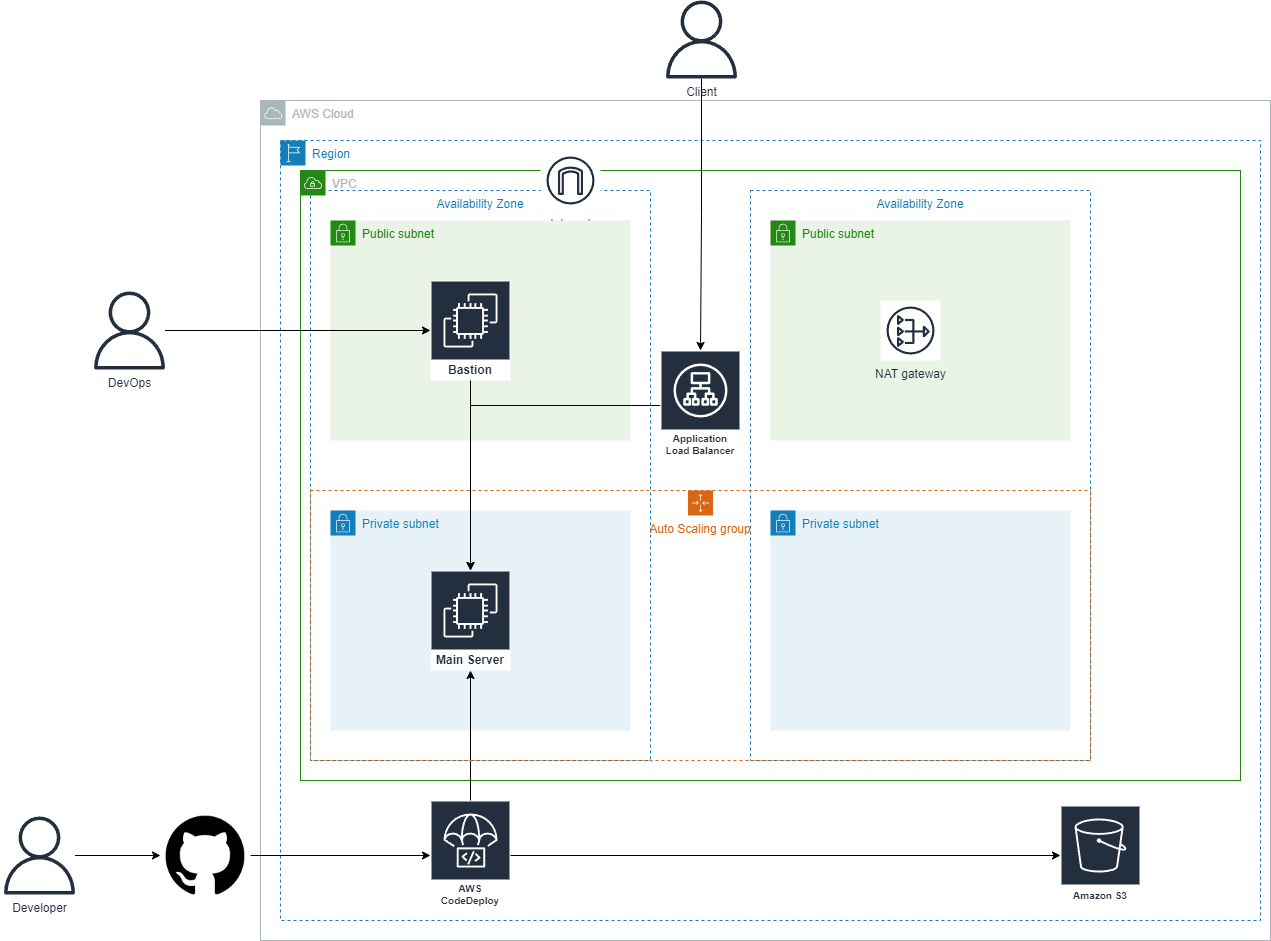

The diagram above was exported from draw.io. Its source (the exported page's mxGraphModel, read from the mxfile embedded in the PNG):
<mxGraphModel dx="2876" dy="2252" grid="1" gridSize="10" guides="1" tooltips="1" connect="1" arrows="1" fold="1" page="1" pageScale="1" pageWidth="827" pageHeight="1169" math="0" shadow="0">
  <root>
    <mxCell id="0" />
    <mxCell id="1" parent="0" />
    <mxCell id="PlziKa8p6ceztlIrmTnj-25" value="Availability Zone" style="fillColor=none;strokeColor=#147EBA;dashed=1;verticalAlign=top;fontStyle=0;fontColor=#147EBA;whiteSpace=wrap;html=1;" vertex="1" parent="1">
      <mxGeometry x="110" y="140" width="340" height="570" as="geometry" />
    </mxCell>
    <mxCell id="PlziKa8p6ceztlIrmTnj-2" value="AWS Cloud" style="sketch=0;outlineConnect=0;gradientColor=none;html=1;whiteSpace=wrap;fontSize=12;fontStyle=0;shape=mxgraph.aws4.group;grIcon=mxgraph.aws4.group_aws_cloud;strokeColor=#AAB7B8;fillColor=none;verticalAlign=top;align=left;spacingLeft=30;fontColor=#AAB7B8;dashed=0;" vertex="1" parent="1">
      <mxGeometry x="60" y="50" width="1010" height="840" as="geometry" />
    </mxCell>
    <mxCell id="PlziKa8p6ceztlIrmTnj-3" value="Region" style="points=[[0,0],[0.25,0],[0.5,0],[0.75,0],[1,0],[1,0.25],[1,0.5],[1,0.75],[1,1],[0.75,1],[0.5,1],[0.25,1],[0,1],[0,0.75],[0,0.5],[0,0.25]];outlineConnect=0;gradientColor=none;html=1;whiteSpace=wrap;fontSize=12;fontStyle=0;container=1;pointerEvents=0;collapsible=0;recursiveResize=0;shape=mxgraph.aws4.group;grIcon=mxgraph.aws4.group_region;strokeColor=#147EBA;fillColor=none;verticalAlign=top;align=left;spacingLeft=30;fontColor=#147EBA;dashed=1;" vertex="1" parent="1">
      <mxGeometry x="80" y="90" width="980" height="780" as="geometry" />
    </mxCell>
    <mxCell id="PlziKa8p6ceztlIrmTnj-4" value="VPC" style="points=[[0,0],[0.25,0],[0.5,0],[0.75,0],[1,0],[1,0.25],[1,0.5],[1,0.75],[1,1],[0.75,1],[0.5,1],[0.25,1],[0,1],[0,0.75],[0,0.5],[0,0.25]];outlineConnect=0;gradientColor=none;html=1;whiteSpace=wrap;fontSize=12;fontStyle=0;container=1;pointerEvents=0;collapsible=0;recursiveResize=0;shape=mxgraph.aws4.group;grIcon=mxgraph.aws4.group_vpc;strokeColor=#248814;fillColor=none;verticalAlign=top;align=left;spacingLeft=30;fontColor=#AAB7B8;dashed=0;" vertex="1" parent="PlziKa8p6ceztlIrmTnj-3">
      <mxGeometry x="20" y="30" width="940" height="610" as="geometry" />
    </mxCell>
    <mxCell id="PlziKa8p6ceztlIrmTnj-9" value="Internet&#10;gateway" style="sketch=0;outlineConnect=0;fontColor=#232F3E;gradientColor=none;strokeColor=#232F3E;fillColor=#ffffff;dashed=0;verticalLabelPosition=bottom;verticalAlign=top;align=center;html=1;fontSize=12;fontStyle=0;aspect=fixed;shape=mxgraph.aws4.resourceIcon;resIcon=mxgraph.aws4.internet_gateway;" vertex="1" parent="PlziKa8p6ceztlIrmTnj-4">
      <mxGeometry x="240" y="-20" width="60" height="60" as="geometry" />
    </mxCell>
    <mxCell id="PlziKa8p6ceztlIrmTnj-6" value="Private subnet" style="points=[[0,0],[0.25,0],[0.5,0],[0.75,0],[1,0],[1,0.25],[1,0.5],[1,0.75],[1,1],[0.75,1],[0.5,1],[0.25,1],[0,1],[0,0.75],[0,0.5],[0,0.25]];outlineConnect=0;gradientColor=none;html=1;whiteSpace=wrap;fontSize=12;fontStyle=0;container=1;pointerEvents=0;collapsible=0;recursiveResize=0;shape=mxgraph.aws4.group;grIcon=mxgraph.aws4.group_security_group;grStroke=0;strokeColor=#147EBA;fillColor=#E6F2F8;verticalAlign=top;align=left;spacingLeft=30;fontColor=#147EBA;dashed=0;" vertex="1" parent="PlziKa8p6ceztlIrmTnj-4">
      <mxGeometry x="470" y="340" width="300" height="220" as="geometry" />
    </mxCell>
    <mxCell id="PlziKa8p6ceztlIrmTnj-19" value="Private subnet" style="points=[[0,0],[0.25,0],[0.5,0],[0.75,0],[1,0],[1,0.25],[1,0.5],[1,0.75],[1,1],[0.75,1],[0.5,1],[0.25,1],[0,1],[0,0.75],[0,0.5],[0,0.25]];outlineConnect=0;gradientColor=none;html=1;whiteSpace=wrap;fontSize=12;fontStyle=0;container=1;pointerEvents=0;collapsible=0;recursiveResize=0;shape=mxgraph.aws4.group;grIcon=mxgraph.aws4.group_security_group;grStroke=0;strokeColor=#147EBA;fillColor=#E6F2F8;verticalAlign=top;align=left;spacingLeft=30;fontColor=#147EBA;dashed=0;" vertex="1" parent="PlziKa8p6ceztlIrmTnj-4">
      <mxGeometry x="30" y="340" width="300" height="220" as="geometry" />
    </mxCell>
    <mxCell id="PlziKa8p6ceztlIrmTnj-14" value="&lt;font style=&quot;font-size: 12px;&quot;&gt;Main Server&lt;/font&gt;" style="sketch=0;outlineConnect=0;fontColor=#232F3E;gradientColor=none;strokeColor=#ffffff;fillColor=#232F3E;dashed=0;verticalLabelPosition=middle;verticalAlign=bottom;align=center;html=1;whiteSpace=wrap;fontSize=10;fontStyle=1;spacing=3;shape=mxgraph.aws4.productIcon;prIcon=mxgraph.aws4.ec2;" vertex="1" parent="PlziKa8p6ceztlIrmTnj-19">
      <mxGeometry x="100" y="60" width="80" height="100" as="geometry" />
    </mxCell>
    <mxCell id="PlziKa8p6ceztlIrmTnj-20" value="Public subnet" style="points=[[0,0],[0.25,0],[0.5,0],[0.75,0],[1,0],[1,0.25],[1,0.5],[1,0.75],[1,1],[0.75,1],[0.5,1],[0.25,1],[0,1],[0,0.75],[0,0.5],[0,0.25]];outlineConnect=0;gradientColor=none;html=1;whiteSpace=wrap;fontSize=12;fontStyle=0;container=1;pointerEvents=0;collapsible=0;recursiveResize=0;shape=mxgraph.aws4.group;grIcon=mxgraph.aws4.group_security_group;grStroke=0;strokeColor=#248814;fillColor=#E9F3E6;verticalAlign=top;align=left;spacingLeft=30;fontColor=#248814;dashed=0;" vertex="1" parent="PlziKa8p6ceztlIrmTnj-4">
      <mxGeometry x="470" y="50" width="300" height="220" as="geometry" />
    </mxCell>
    <mxCell id="PlziKa8p6ceztlIrmTnj-8" value="Public subnet" style="points=[[0,0],[0.25,0],[0.5,0],[0.75,0],[1,0],[1,0.25],[1,0.5],[1,0.75],[1,1],[0.75,1],[0.5,1],[0.25,1],[0,1],[0,0.75],[0,0.5],[0,0.25]];outlineConnect=0;gradientColor=none;html=1;whiteSpace=wrap;fontSize=12;fontStyle=0;container=1;pointerEvents=0;collapsible=0;recursiveResize=0;shape=mxgraph.aws4.group;grIcon=mxgraph.aws4.group_security_group;grStroke=0;strokeColor=#248814;fillColor=#E9F3E6;verticalAlign=top;align=left;spacingLeft=30;fontColor=#248814;dashed=0;" vertex="1" parent="PlziKa8p6ceztlIrmTnj-4">
      <mxGeometry x="30" y="50" width="300" height="220" as="geometry" />
    </mxCell>
    <mxCell id="PlziKa8p6ceztlIrmTnj-13" value="&lt;font style=&quot;font-size: 12px;&quot;&gt;Bastion&lt;/font&gt;" style="sketch=0;outlineConnect=0;fontColor=#232F3E;gradientColor=none;strokeColor=#ffffff;fillColor=#232F3E;dashed=0;verticalLabelPosition=middle;verticalAlign=bottom;align=center;html=1;whiteSpace=wrap;fontSize=10;fontStyle=1;spacing=3;shape=mxgraph.aws4.productIcon;prIcon=mxgraph.aws4.ec2;" vertex="1" parent="PlziKa8p6ceztlIrmTnj-8">
      <mxGeometry x="100" y="60" width="80" height="100" as="geometry" />
    </mxCell>
    <mxCell id="PlziKa8p6ceztlIrmTnj-24" value="Availability Zone" style="fillColor=none;strokeColor=#147EBA;dashed=1;verticalAlign=top;fontStyle=0;fontColor=#147EBA;whiteSpace=wrap;html=1;" vertex="1" parent="PlziKa8p6ceztlIrmTnj-4">
      <mxGeometry x="450" y="20" width="340" height="570" as="geometry" />
    </mxCell>
    <mxCell id="PlziKa8p6ceztlIrmTnj-33" style="edgeStyle=orthogonalEdgeStyle;rounded=0;orthogonalLoop=1;jettySize=auto;html=1;" edge="1" parent="PlziKa8p6ceztlIrmTnj-4" source="PlziKa8p6ceztlIrmTnj-17" target="PlziKa8p6ceztlIrmTnj-14">
      <mxGeometry relative="1" as="geometry" />
    </mxCell>
    <mxCell id="PlziKa8p6ceztlIrmTnj-17" value="Application Load Balancer" style="sketch=0;outlineConnect=0;fontColor=#232F3E;gradientColor=none;strokeColor=#ffffff;fillColor=#232F3E;dashed=0;verticalLabelPosition=middle;verticalAlign=bottom;align=center;html=1;whiteSpace=wrap;fontSize=10;fontStyle=1;spacing=3;shape=mxgraph.aws4.productIcon;prIcon=mxgraph.aws4.application_load_balancer;" vertex="1" parent="PlziKa8p6ceztlIrmTnj-4">
      <mxGeometry x="360" y="180" width="80" height="110" as="geometry" />
    </mxCell>
    <mxCell id="PlziKa8p6ceztlIrmTnj-36" style="edgeStyle=orthogonalEdgeStyle;rounded=0;orthogonalLoop=1;jettySize=auto;html=1;" edge="1" parent="PlziKa8p6ceztlIrmTnj-4" source="PlziKa8p6ceztlIrmTnj-13" target="PlziKa8p6ceztlIrmTnj-14">
      <mxGeometry relative="1" as="geometry" />
    </mxCell>
    <mxCell id="PlziKa8p6ceztlIrmTnj-40" value="AWS CodeDeploy" style="sketch=0;outlineConnect=0;fontColor=#232F3E;gradientColor=none;strokeColor=#ffffff;fillColor=#232F3E;dashed=0;verticalLabelPosition=middle;verticalAlign=bottom;align=center;html=1;whiteSpace=wrap;fontSize=10;fontStyle=1;spacing=3;shape=mxgraph.aws4.productIcon;prIcon=mxgraph.aws4.codedeploy;" vertex="1" parent="PlziKa8p6ceztlIrmTnj-3">
      <mxGeometry x="150" y="660" width="80" height="110" as="geometry" />
    </mxCell>
    <mxCell id="PlziKa8p6ceztlIrmTnj-43" style="edgeStyle=orthogonalEdgeStyle;rounded=0;orthogonalLoop=1;jettySize=auto;html=1;" edge="1" parent="PlziKa8p6ceztlIrmTnj-3" source="PlziKa8p6ceztlIrmTnj-40" target="PlziKa8p6ceztlIrmTnj-14">
      <mxGeometry relative="1" as="geometry" />
    </mxCell>
    <mxCell id="PlziKa8p6ceztlIrmTnj-12" value="NAT gateway" style="sketch=0;outlineConnect=0;fontColor=#232F3E;gradientColor=none;strokeColor=#232F3E;fillColor=#ffffff;dashed=0;verticalLabelPosition=bottom;verticalAlign=top;align=center;html=1;fontSize=12;fontStyle=0;aspect=fixed;shape=mxgraph.aws4.resourceIcon;resIcon=mxgraph.aws4.nat_gateway;" vertex="1" parent="1">
      <mxGeometry x="680" y="250" width="60" height="60" as="geometry" />
    </mxCell>
    <mxCell id="PlziKa8p6ceztlIrmTnj-18" value="Auto Scaling group" style="points=[[0,0],[0.25,0],[0.5,0],[0.75,0],[1,0],[1,0.25],[1,0.5],[1,0.75],[1,1],[0.75,1],[0.5,1],[0.25,1],[0,1],[0,0.75],[0,0.5],[0,0.25]];outlineConnect=0;gradientColor=none;html=1;whiteSpace=wrap;fontSize=12;fontStyle=0;container=1;pointerEvents=0;collapsible=0;recursiveResize=0;shape=mxgraph.aws4.groupCenter;grIcon=mxgraph.aws4.group_auto_scaling_group;grStroke=1;strokeColor=#D86613;fillColor=none;verticalAlign=top;align=center;fontColor=#D86613;dashed=1;spacingTop=25;" vertex="1" parent="1">
      <mxGeometry x="110" y="440" width="780" height="270" as="geometry" />
    </mxCell>
    <mxCell id="PlziKa8p6ceztlIrmTnj-23" style="edgeStyle=orthogonalEdgeStyle;rounded=0;orthogonalLoop=1;jettySize=auto;html=1;" edge="1" parent="1" source="PlziKa8p6ceztlIrmTnj-22" target="PlziKa8p6ceztlIrmTnj-17">
      <mxGeometry relative="1" as="geometry" />
    </mxCell>
    <mxCell id="PlziKa8p6ceztlIrmTnj-22" value="Client" style="sketch=0;outlineConnect=0;fontColor=#232F3E;gradientColor=none;fillColor=#232F3D;strokeColor=none;dashed=0;verticalLabelPosition=bottom;verticalAlign=top;align=center;html=1;fontSize=12;fontStyle=0;aspect=fixed;pointerEvents=1;shape=mxgraph.aws4.user;" vertex="1" parent="1">
      <mxGeometry x="462" y="-50" width="78" height="78" as="geometry" />
    </mxCell>
    <mxCell id="PlziKa8p6ceztlIrmTnj-35" style="edgeStyle=orthogonalEdgeStyle;rounded=0;orthogonalLoop=1;jettySize=auto;html=1;" edge="1" parent="1" source="PlziKa8p6ceztlIrmTnj-34" target="PlziKa8p6ceztlIrmTnj-13">
      <mxGeometry relative="1" as="geometry" />
    </mxCell>
    <mxCell id="PlziKa8p6ceztlIrmTnj-34" value="DevOps" style="sketch=0;outlineConnect=0;fontColor=#232F3E;gradientColor=none;fillColor=#232F3D;strokeColor=none;dashed=0;verticalLabelPosition=bottom;verticalAlign=top;align=center;html=1;fontSize=12;fontStyle=0;aspect=fixed;pointerEvents=1;shape=mxgraph.aws4.user;" vertex="1" parent="1">
      <mxGeometry x="-110" y="241" width="78" height="78" as="geometry" />
    </mxCell>
    <mxCell id="PlziKa8p6ceztlIrmTnj-39" style="edgeStyle=orthogonalEdgeStyle;rounded=0;orthogonalLoop=1;jettySize=auto;html=1;" edge="1" parent="1" source="PlziKa8p6ceztlIrmTnj-37" target="PlziKa8p6ceztlIrmTnj-38">
      <mxGeometry relative="1" as="geometry" />
    </mxCell>
    <mxCell id="PlziKa8p6ceztlIrmTnj-37" value="Developer" style="sketch=0;outlineConnect=0;fontColor=#232F3E;gradientColor=none;fillColor=#232F3D;strokeColor=none;dashed=0;verticalLabelPosition=bottom;verticalAlign=top;align=center;html=1;fontSize=12;fontStyle=0;aspect=fixed;pointerEvents=1;shape=mxgraph.aws4.user;" vertex="1" parent="1">
      <mxGeometry x="-200" y="766" width="78" height="78" as="geometry" />
    </mxCell>
    <mxCell id="PlziKa8p6ceztlIrmTnj-42" style="edgeStyle=orthogonalEdgeStyle;rounded=0;orthogonalLoop=1;jettySize=auto;html=1;" edge="1" parent="1" source="PlziKa8p6ceztlIrmTnj-38" target="PlziKa8p6ceztlIrmTnj-40">
      <mxGeometry relative="1" as="geometry" />
    </mxCell>
    <mxCell id="PlziKa8p6ceztlIrmTnj-38" value="" style="shape=image;html=1;verticalAlign=top;verticalLabelPosition=bottom;labelBackgroundColor=#ffffff;imageAspect=0;aspect=fixed;image=https://cdn4.iconfinder.com/data/icons/ionicons/512/icon-social-github-128.png" vertex="1" parent="1">
      <mxGeometry x="-40" y="760" width="90" height="90" as="geometry" />
    </mxCell>
    <mxCell id="PlziKa8p6ceztlIrmTnj-45" style="edgeStyle=orthogonalEdgeStyle;rounded=0;orthogonalLoop=1;jettySize=auto;html=1;" edge="1" parent="1" source="PlziKa8p6ceztlIrmTnj-40" target="PlziKa8p6ceztlIrmTnj-44">
      <mxGeometry relative="1" as="geometry" />
    </mxCell>
    <mxCell id="PlziKa8p6ceztlIrmTnj-44" value="Amazon S3" style="sketch=0;outlineConnect=0;fontColor=#232F3E;gradientColor=none;strokeColor=#ffffff;fillColor=#232F3E;dashed=0;verticalLabelPosition=middle;verticalAlign=bottom;align=center;html=1;whiteSpace=wrap;fontSize=10;fontStyle=1;spacing=3;shape=mxgraph.aws4.productIcon;prIcon=mxgraph.aws4.s3;" vertex="1" parent="1">
      <mxGeometry x="860" y="755" width="80" height="100" as="geometry" />
    </mxCell>
  </root>
</mxGraphModel>